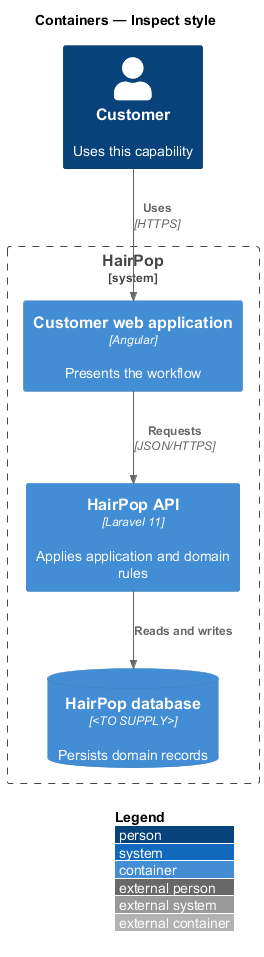

The diagram above was rendered by PlantUML. Its source (embedded in the PNG):
@startuml
!include <C4/C4_Container>
LAYOUT_WITH_LEGEND()
title Containers — Inspect style
Person(person, "Customer", "Uses this capability")
System_Boundary(hairpop, "HairPop") {
  Container(web, "Customer web application", "Angular", "Presents the workflow")
  Container(api, "HairPop API", "Laravel 11", "Applies application and domain rules")
  ContainerDb(db, "HairPop database", "<TO SUPPLY>", "Persists domain records")
}
Rel(person, web, "Uses", "HTTPS")
Rel(web, api, "Requests", "JSON/HTTPS")
Rel(api, db, "Reads and writes")
@enduml